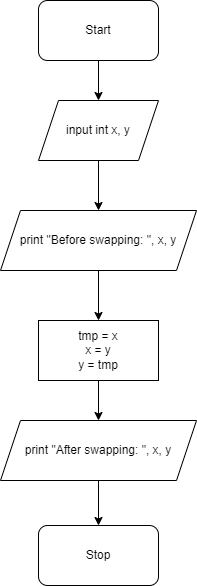

The diagram above was exported from draw.io. Its source (the exported page's mxGraphModel, read from the mxfile embedded in the PNG):
<mxGraphModel dx="1422" dy="857" grid="1" gridSize="10" guides="1" tooltips="1" connect="1" arrows="1" fold="1" page="1" pageScale="1" pageWidth="827" pageHeight="1169" math="0" shadow="0">
  <root>
    <mxCell id="0" />
    <mxCell id="1" parent="0" />
    <mxCell id="p11sGMkI7UPd3S1Nl6AH-1" value="Start" style="rounded=1;whiteSpace=wrap;html=1;" vertex="1" parent="1">
      <mxGeometry x="354" y="60" width="120" height="60" as="geometry" />
    </mxCell>
    <mxCell id="p11sGMkI7UPd3S1Nl6AH-2" value="input int x, y" style="shape=parallelogram;perimeter=parallelogramPerimeter;whiteSpace=wrap;html=1;fixedSize=1;" vertex="1" parent="1">
      <mxGeometry x="354" y="160" width="120" height="60" as="geometry" />
    </mxCell>
    <mxCell id="p11sGMkI7UPd3S1Nl6AH-3" value="print &quot;Before swapping: &quot;, x, y" style="shape=parallelogram;perimeter=parallelogramPerimeter;whiteSpace=wrap;html=1;fixedSize=1;" vertex="1" parent="1">
      <mxGeometry x="316" y="270" width="196" height="60" as="geometry" />
    </mxCell>
    <mxCell id="p11sGMkI7UPd3S1Nl6AH-4" value="tmp = x&lt;br&gt;x = y&lt;br&gt;y = tmp" style="rounded=0;whiteSpace=wrap;html=1;" vertex="1" parent="1">
      <mxGeometry x="354" y="380" width="120" height="60" as="geometry" />
    </mxCell>
    <mxCell id="p11sGMkI7UPd3S1Nl6AH-5" value="print &quot;After swapping: &quot;, x, y" style="shape=parallelogram;perimeter=parallelogramPerimeter;whiteSpace=wrap;html=1;fixedSize=1;" vertex="1" parent="1">
      <mxGeometry x="316" y="480" width="196" height="60" as="geometry" />
    </mxCell>
    <mxCell id="p11sGMkI7UPd3S1Nl6AH-6" value="Stop" style="rounded=1;whiteSpace=wrap;html=1;" vertex="1" parent="1">
      <mxGeometry x="354" y="585" width="120" height="60" as="geometry" />
    </mxCell>
    <mxCell id="p11sGMkI7UPd3S1Nl6AH-7" value="" style="endArrow=classic;html=1;rounded=0;" edge="1" parent="1" source="p11sGMkI7UPd3S1Nl6AH-1" target="p11sGMkI7UPd3S1Nl6AH-2">
      <mxGeometry width="50" height="50" relative="1" as="geometry">
        <mxPoint x="360" y="350" as="sourcePoint" />
        <mxPoint x="410" y="300" as="targetPoint" />
      </mxGeometry>
    </mxCell>
    <mxCell id="p11sGMkI7UPd3S1Nl6AH-8" value="" style="endArrow=classic;html=1;rounded=0;" edge="1" parent="1" source="p11sGMkI7UPd3S1Nl6AH-2" target="p11sGMkI7UPd3S1Nl6AH-3">
      <mxGeometry width="50" height="50" relative="1" as="geometry">
        <mxPoint x="360" y="350" as="sourcePoint" />
        <mxPoint x="410" y="300" as="targetPoint" />
      </mxGeometry>
    </mxCell>
    <mxCell id="p11sGMkI7UPd3S1Nl6AH-9" value="" style="endArrow=classic;html=1;rounded=0;" edge="1" parent="1" source="p11sGMkI7UPd3S1Nl6AH-3" target="p11sGMkI7UPd3S1Nl6AH-4">
      <mxGeometry width="50" height="50" relative="1" as="geometry">
        <mxPoint x="360" y="350" as="sourcePoint" />
        <mxPoint x="410" y="300" as="targetPoint" />
      </mxGeometry>
    </mxCell>
    <mxCell id="p11sGMkI7UPd3S1Nl6AH-10" value="" style="endArrow=classic;html=1;rounded=0;" edge="1" parent="1" source="p11sGMkI7UPd3S1Nl6AH-4" target="p11sGMkI7UPd3S1Nl6AH-5">
      <mxGeometry width="50" height="50" relative="1" as="geometry">
        <mxPoint x="360" y="350" as="sourcePoint" />
        <mxPoint x="410" y="300" as="targetPoint" />
      </mxGeometry>
    </mxCell>
    <mxCell id="p11sGMkI7UPd3S1Nl6AH-11" value="" style="endArrow=classic;html=1;rounded=0;" edge="1" parent="1" source="p11sGMkI7UPd3S1Nl6AH-5" target="p11sGMkI7UPd3S1Nl6AH-6">
      <mxGeometry width="50" height="50" relative="1" as="geometry">
        <mxPoint x="360" y="350" as="sourcePoint" />
        <mxPoint x="410" y="300" as="targetPoint" />
      </mxGeometry>
    </mxCell>
  </root>
</mxGraphModel>